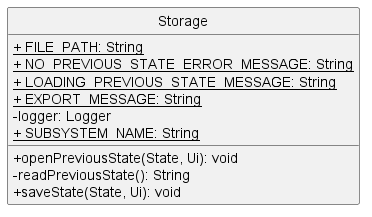

The diagram above was rendered by PlantUML. Its source (embedded in the PNG):
@startuml
'https://plantuml.com/sequence-diagram
hide circle
skinparam classAttributeIconSize 0

class Storage {
    <u>+ FILE_PATH: String
    <u>+ NO_PREVIOUS_STATE_ERROR_MESSAGE: String
    <u>+ LOADING_PREVIOUS_STATE_MESSAGE: String
    <u>+ EXPORT_MESSAGE: String
    - logger: Logger
    <u>+ SUBSYSTEM_NAME: String

    + openPreviousState(State, Ui): void
    - readPreviousState(): String
    + saveState(State, Ui): void
}
@enduml